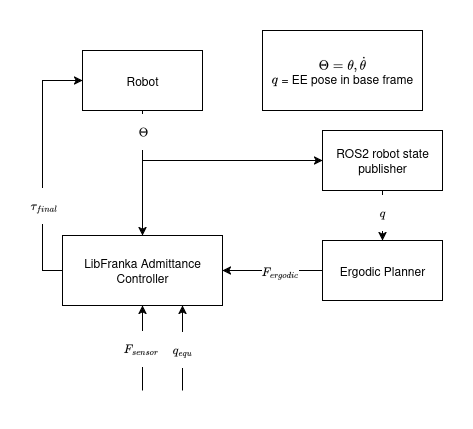

The diagram above was exported from draw.io. Its source (the exported page's mxGraphModel, read from the mxfile embedded in the PNG):
<mxGraphModel dx="1133" dy="638" grid="1" gridSize="10" guides="1" tooltips="1" connect="1" arrows="1" fold="1" page="1" pageScale="1" pageWidth="850" pageHeight="1100" math="1" shadow="0">
  <root>
    <mxCell id="0" />
    <mxCell id="1" parent="0" />
    <mxCell id="DTtQX17ekuQRlVGAZ62N-13" style="edgeStyle=orthogonalEdgeStyle;rounded=0;orthogonalLoop=1;jettySize=auto;html=1;exitX=0;exitY=0.5;exitDx=0;exitDy=0;entryX=0;entryY=0.5;entryDx=0;entryDy=0;" parent="1" source="DTtQX17ekuQRlVGAZ62N-1" target="DTtQX17ekuQRlVGAZ62N-2" edge="1">
      <mxGeometry relative="1" as="geometry" />
    </mxCell>
    <mxCell id="6pMEbDLd94fFy4jjy0z--5" value="$$\tau_{final}$$" style="edgeLabel;html=1;align=center;verticalAlign=middle;resizable=0;points=[];" vertex="1" connectable="0" parent="DTtQX17ekuQRlVGAZ62N-13">
      <mxGeometry x="-0.316" y="-1" relative="1" as="geometry">
        <mxPoint as="offset" />
      </mxGeometry>
    </mxCell>
    <mxCell id="DTtQX17ekuQRlVGAZ62N-1" value="LibFranka Admittance Controller" style="rounded=0;whiteSpace=wrap;html=1;" parent="1" vertex="1">
      <mxGeometry x="320" y="245" width="160" height="70" as="geometry" />
    </mxCell>
    <mxCell id="DTtQX17ekuQRlVGAZ62N-9" style="edgeStyle=orthogonalEdgeStyle;rounded=0;orthogonalLoop=1;jettySize=auto;html=1;exitX=0.5;exitY=1;exitDx=0;exitDy=0;entryX=0.5;entryY=0;entryDx=0;entryDy=0;" parent="1" source="DTtQX17ekuQRlVGAZ62N-2" target="DTtQX17ekuQRlVGAZ62N-1" edge="1">
      <mxGeometry relative="1" as="geometry" />
    </mxCell>
    <mxCell id="DTtQX17ekuQRlVGAZ62N-10" style="edgeStyle=orthogonalEdgeStyle;rounded=0;orthogonalLoop=1;jettySize=auto;html=1;exitX=0.5;exitY=1;exitDx=0;exitDy=0;entryX=0;entryY=0.5;entryDx=0;entryDy=0;" parent="1" source="DTtQX17ekuQRlVGAZ62N-2" target="DTtQX17ekuQRlVGAZ62N-8" edge="1">
      <mxGeometry relative="1" as="geometry" />
    </mxCell>
    <mxCell id="6pMEbDLd94fFy4jjy0z--3" value="$$\Theta$$" style="edgeLabel;html=1;align=center;verticalAlign=middle;resizable=0;points=[];" vertex="1" connectable="0" parent="DTtQX17ekuQRlVGAZ62N-10">
      <mxGeometry x="-0.8026" relative="1" as="geometry">
        <mxPoint y="-2" as="offset" />
      </mxGeometry>
    </mxCell>
    <mxCell id="DTtQX17ekuQRlVGAZ62N-2" value="&lt;div&gt;Robot&lt;/div&gt;" style="rounded=0;whiteSpace=wrap;html=1;" parent="1" vertex="1">
      <mxGeometry x="340" y="60" width="120" height="60" as="geometry" />
    </mxCell>
    <mxCell id="DTtQX17ekuQRlVGAZ62N-12" style="edgeStyle=orthogonalEdgeStyle;rounded=0;orthogonalLoop=1;jettySize=auto;html=1;exitX=0;exitY=0.5;exitDx=0;exitDy=0;entryX=1;entryY=0.5;entryDx=0;entryDy=0;" parent="1" source="DTtQX17ekuQRlVGAZ62N-3" target="DTtQX17ekuQRlVGAZ62N-1" edge="1">
      <mxGeometry relative="1" as="geometry" />
    </mxCell>
    <mxCell id="DTtQX17ekuQRlVGAZ62N-16" value="$$F_{ergodic}$$" style="edgeLabel;html=1;align=center;verticalAlign=middle;resizable=0;points=[];" parent="DTtQX17ekuQRlVGAZ62N-12" vertex="1" connectable="0">
      <mxGeometry x="-0.1409" y="1" relative="1" as="geometry">
        <mxPoint as="offset" />
      </mxGeometry>
    </mxCell>
    <mxCell id="DTtQX17ekuQRlVGAZ62N-3" value="Ergodic Planner" style="rounded=0;whiteSpace=wrap;html=1;" parent="1" vertex="1">
      <mxGeometry x="580" y="250" width="120" height="60" as="geometry" />
    </mxCell>
    <mxCell id="DTtQX17ekuQRlVGAZ62N-11" style="edgeStyle=orthogonalEdgeStyle;rounded=0;orthogonalLoop=1;jettySize=auto;html=1;exitX=0.5;exitY=1;exitDx=0;exitDy=0;entryX=0.5;entryY=0;entryDx=0;entryDy=0;" parent="1" source="DTtQX17ekuQRlVGAZ62N-8" target="DTtQX17ekuQRlVGAZ62N-3" edge="1">
      <mxGeometry relative="1" as="geometry" />
    </mxCell>
    <mxCell id="DTtQX17ekuQRlVGAZ62N-15" value="$$q$$" style="edgeLabel;html=1;align=center;verticalAlign=middle;resizable=0;points=[];" parent="DTtQX17ekuQRlVGAZ62N-11" vertex="1" connectable="0">
      <mxGeometry x="-0.1369" y="-1" relative="1" as="geometry">
        <mxPoint as="offset" />
      </mxGeometry>
    </mxCell>
    <mxCell id="DTtQX17ekuQRlVGAZ62N-8" value="ROS2 robot state publisher" style="rounded=0;whiteSpace=wrap;html=1;" parent="1" vertex="1">
      <mxGeometry x="580" y="140" width="120" height="60" as="geometry" />
    </mxCell>
    <mxCell id="DTtQX17ekuQRlVGAZ62N-17" value="" style="endArrow=classic;html=1;rounded=0;entryX=0.5;entryY=1;entryDx=0;entryDy=0;" parent="1" target="DTtQX17ekuQRlVGAZ62N-1" edge="1">
      <mxGeometry width="50" height="50" relative="1" as="geometry">
        <mxPoint x="400" y="400" as="sourcePoint" />
        <mxPoint x="450" y="270" as="targetPoint" />
      </mxGeometry>
    </mxCell>
    <mxCell id="DTtQX17ekuQRlVGAZ62N-18" value="$$F_{sensor}$$" style="edgeLabel;html=1;align=center;verticalAlign=middle;resizable=0;points=[];" parent="DTtQX17ekuQRlVGAZ62N-17" vertex="1" connectable="0">
      <mxGeometry x="-0.0004" y="2" relative="1" as="geometry">
        <mxPoint as="offset" />
      </mxGeometry>
    </mxCell>
    <mxCell id="DTtQX17ekuQRlVGAZ62N-19" value="\(\Theta = \theta,\dot\theta\)&lt;div&gt;\(q\) = EE pose in base frame&lt;/div&gt;" style="rounded=0;whiteSpace=wrap;html=1;" parent="1" vertex="1">
      <mxGeometry x="520" y="40" width="160" height="80" as="geometry" />
    </mxCell>
    <mxCell id="6pMEbDLd94fFy4jjy0z--1" value="" style="endArrow=classic;html=1;rounded=0;entryX=0.75;entryY=1;entryDx=0;entryDy=0;" edge="1" parent="1" target="DTtQX17ekuQRlVGAZ62N-1">
      <mxGeometry width="50" height="50" relative="1" as="geometry">
        <mxPoint x="440" y="400" as="sourcePoint" />
        <mxPoint x="640" y="320" as="targetPoint" />
      </mxGeometry>
    </mxCell>
    <mxCell id="6pMEbDLd94fFy4jjy0z--4" value="$$q_{equ}$$" style="edgeLabel;html=1;align=center;verticalAlign=middle;resizable=0;points=[];" vertex="1" connectable="0" parent="6pMEbDLd94fFy4jjy0z--1">
      <mxGeometry x="-0.0207" y="1" relative="1" as="geometry">
        <mxPoint as="offset" />
      </mxGeometry>
    </mxCell>
  </root>
</mxGraphModel>